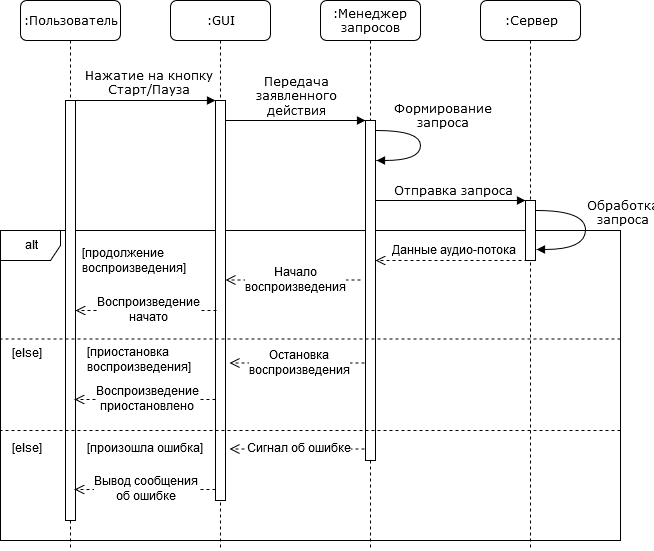

The diagram above was exported from draw.io. Its source (the exported page's mxGraphModel, read from the mxfile embedded in the PNG):
<mxGraphModel dx="1024" dy="561" grid="1" gridSize="10" guides="1" tooltips="1" connect="1" arrows="1" fold="1" page="1" pageScale="1" pageWidth="1100" pageHeight="850" background="#ffffff" math="0" shadow="0">
  <root>
    <mxCell id="0" />
    <mxCell id="1" parent="0" />
    <mxCell id="hLc8616GSNJEAQk_Sq69-12" value="alt" style="shape=umlFrame;whiteSpace=wrap;html=1;" parent="1" vertex="1">
      <mxGeometry x="80" y="310" width="620" height="310" as="geometry" />
    </mxCell>
    <mxCell id="hLc8616GSNJEAQk_Sq69-1" value=":Сервер" style="shape=umlLifeline;perimeter=lifelinePerimeter;whiteSpace=wrap;html=1;container=1;collapsible=0;recursiveResize=0;outlineConnect=0;rounded=1;shadow=0;comic=0;labelBackgroundColor=none;strokeColor=#000000;strokeWidth=1;fillColor=#FFFFFF;fontFamily=Verdana;fontSize=12;fontColor=#000000;align=center;" parent="1" vertex="1">
      <mxGeometry x="560" y="80" width="100" height="550" as="geometry" />
    </mxCell>
    <mxCell id="7baba1c4bc27f4b0-16" value="" style="html=1;points=[];perimeter=orthogonalPerimeter;rounded=0;shadow=0;comic=0;labelBackgroundColor=none;strokeColor=#000000;strokeWidth=1;fillColor=#FFFFFF;fontFamily=Verdana;fontSize=12;fontColor=#000000;align=center;" parent="hLc8616GSNJEAQk_Sq69-1" vertex="1">
      <mxGeometry x="45" y="200" width="10" height="60" as="geometry" />
    </mxCell>
    <mxCell id="7baba1c4bc27f4b0-2" value=":GUI" style="shape=umlLifeline;perimeter=lifelinePerimeter;whiteSpace=wrap;html=1;container=1;collapsible=0;recursiveResize=0;outlineConnect=0;rounded=1;shadow=0;comic=0;labelBackgroundColor=none;strokeColor=#000000;strokeWidth=1;fillColor=#FFFFFF;fontFamily=Verdana;fontSize=12;fontColor=#000000;align=center;" parent="1" vertex="1">
      <mxGeometry x="250" y="80" width="100" height="550" as="geometry" />
    </mxCell>
    <mxCell id="7baba1c4bc27f4b0-10" value="" style="html=1;points=[];perimeter=orthogonalPerimeter;rounded=0;shadow=0;comic=0;labelBackgroundColor=none;strokeColor=#000000;strokeWidth=1;fillColor=#FFFFFF;fontFamily=Verdana;fontSize=12;fontColor=#000000;align=center;" parent="7baba1c4bc27f4b0-2" vertex="1">
      <mxGeometry x="45" y="100" width="10" height="400" as="geometry" />
    </mxCell>
    <mxCell id="7baba1c4bc27f4b0-3" value=":Менеджер запросов" style="shape=umlLifeline;perimeter=lifelinePerimeter;whiteSpace=wrap;html=1;container=1;collapsible=0;recursiveResize=0;outlineConnect=0;rounded=1;shadow=0;comic=0;labelBackgroundColor=none;strokeColor=#000000;strokeWidth=1;fillColor=#FFFFFF;fontFamily=Verdana;fontSize=12;fontColor=#000000;align=center;" parent="1" vertex="1">
      <mxGeometry x="400" y="80" width="100" height="550" as="geometry" />
    </mxCell>
    <mxCell id="7baba1c4bc27f4b0-13" value="" style="html=1;points=[];perimeter=orthogonalPerimeter;rounded=0;shadow=0;comic=0;labelBackgroundColor=none;strokeColor=#000000;strokeWidth=1;fillColor=#FFFFFF;fontFamily=Verdana;fontSize=12;fontColor=#000000;align=center;" parent="7baba1c4bc27f4b0-3" vertex="1">
      <mxGeometry x="45" y="120" width="10" height="340" as="geometry" />
    </mxCell>
    <mxCell id="7baba1c4bc27f4b0-35" value="&lt;div&gt;Формирование &lt;br&gt;&lt;/div&gt;&lt;div&gt;запроса&lt;/div&gt;" style="html=1;verticalAlign=bottom;endArrow=block;labelBackgroundColor=none;fontFamily=Verdana;fontSize=12;elbow=vertical;edgeStyle=orthogonalEdgeStyle;curved=1;" parent="7baba1c4bc27f4b0-3" edge="1">
      <mxGeometry x="-0.1975" y="20" relative="1" as="geometry">
        <mxPoint x="56" y="130" as="sourcePoint" />
        <mxPoint x="56" y="160" as="targetPoint" />
        <Array as="points">
          <mxPoint x="100" y="130" />
          <mxPoint x="100" y="160" />
        </Array>
        <mxPoint as="offset" />
      </mxGeometry>
    </mxCell>
    <mxCell id="7baba1c4bc27f4b0-8" value=":Пользователь" style="shape=umlLifeline;perimeter=lifelinePerimeter;whiteSpace=wrap;html=1;container=1;collapsible=0;recursiveResize=0;outlineConnect=0;rounded=1;shadow=0;comic=0;labelBackgroundColor=none;strokeColor=#000000;strokeWidth=1;fillColor=#FFFFFF;fontFamily=Verdana;fontSize=12;fontColor=#000000;align=center;" parent="1" vertex="1">
      <mxGeometry x="100" y="80" width="100" height="550" as="geometry" />
    </mxCell>
    <mxCell id="7baba1c4bc27f4b0-9" value="" style="html=1;points=[];perimeter=orthogonalPerimeter;rounded=0;shadow=0;comic=0;labelBackgroundColor=none;strokeColor=#000000;strokeWidth=1;fillColor=#FFFFFF;fontFamily=Verdana;fontSize=12;fontColor=#000000;align=center;" parent="7baba1c4bc27f4b0-8" vertex="1">
      <mxGeometry x="45" y="100" width="10" height="420" as="geometry" />
    </mxCell>
    <mxCell id="7baba1c4bc27f4b0-17" value="Отправка запроса" style="html=1;verticalAlign=bottom;endArrow=block;labelBackgroundColor=none;fontFamily=Verdana;fontSize=12;edgeStyle=elbowEdgeStyle;elbow=vertical;" parent="1" source="7baba1c4bc27f4b0-13" target="7baba1c4bc27f4b0-16" edge="1">
      <mxGeometry relative="1" as="geometry">
        <mxPoint x="510" y="220" as="sourcePoint" />
        <Array as="points">
          <mxPoint x="520" y="280" />
          <mxPoint x="530" y="280" />
          <mxPoint x="500" y="320" />
          <mxPoint x="460" y="220" />
        </Array>
      </mxGeometry>
    </mxCell>
    <mxCell id="7baba1c4bc27f4b0-11" value="&lt;div&gt;Нажатие на кнопку&lt;/div&gt;&lt;div&gt;Старт/Пауза&lt;br&gt;&lt;/div&gt;" style="html=1;verticalAlign=bottom;endArrow=block;entryX=0;entryY=0;labelBackgroundColor=none;fontFamily=Verdana;fontSize=12;edgeStyle=elbowEdgeStyle;elbow=vertical;" parent="1" source="7baba1c4bc27f4b0-9" target="7baba1c4bc27f4b0-10" edge="1">
      <mxGeometry relative="1" as="geometry">
        <mxPoint x="220" y="190" as="sourcePoint" />
      </mxGeometry>
    </mxCell>
    <mxCell id="7baba1c4bc27f4b0-14" value="&lt;div&gt;Передача &lt;br&gt;&lt;/div&gt;&lt;div&gt;заявленного &lt;br&gt;&lt;/div&gt;&lt;div&gt;действия&lt;br&gt;&lt;/div&gt;" style="html=1;verticalAlign=bottom;endArrow=block;entryX=0;entryY=0;labelBackgroundColor=none;fontFamily=Verdana;fontSize=12;edgeStyle=elbowEdgeStyle;elbow=vertical;" parent="1" source="7baba1c4bc27f4b0-10" target="7baba1c4bc27f4b0-13" edge="1">
      <mxGeometry relative="1" as="geometry">
        <mxPoint x="370" y="200" as="sourcePoint" />
      </mxGeometry>
    </mxCell>
    <mxCell id="7baba1c4bc27f4b0-36" value="&lt;div&gt;Обработка &lt;br&gt;&lt;/div&gt;&lt;div&gt;запроса&lt;/div&gt;" style="html=1;verticalAlign=bottom;endArrow=block;labelBackgroundColor=none;fontFamily=Verdana;fontSize=12;elbow=vertical;edgeStyle=orthogonalEdgeStyle;curved=1;exitX=1.066;exitY=0.713;exitPerimeter=0;" parent="1" edge="1">
      <mxGeometry x="0.2847" y="-40" relative="1" as="geometry">
        <mxPoint x="616" y="290" as="sourcePoint" />
        <mxPoint x="616" y="329" as="targetPoint" />
        <Array as="points">
          <mxPoint x="665" y="290" />
          <mxPoint x="665" y="329" />
        </Array>
        <mxPoint x="35" y="21" as="offset" />
      </mxGeometry>
    </mxCell>
    <mxCell id="7baba1c4bc27f4b0-21" value="" style="html=1;verticalAlign=bottom;endArrow=open;dashed=1;endSize=8;labelBackgroundColor=none;fontFamily=Verdana;fontSize=12;edgeStyle=elbowEdgeStyle;elbow=vertical;exitX=0.2;exitY=1.017;exitDx=0;exitDy=0;exitPerimeter=0;entryX=1;entryY=0.705;entryDx=0;entryDy=0;entryPerimeter=0;" parent="1" edge="1">
      <mxGeometry relative="1" as="geometry">
        <mxPoint x="455" y="340" as="targetPoint" />
        <Array as="points">
          <mxPoint x="580" y="340" />
          <mxPoint x="700" y="259" />
        </Array>
        <mxPoint x="607" y="340" as="sourcePoint" />
      </mxGeometry>
    </mxCell>
    <mxCell id="3NF9A0ZSWRwhSWLcqFSt-1" value="Данные аудио-потока" style="text;html=1;resizable=0;points=[];align=center;verticalAlign=middle;labelBackgroundColor=#ffffff;" vertex="1" connectable="0" parent="7baba1c4bc27f4b0-21">
      <mxGeometry x="0.3947" relative="1" as="geometry">
        <mxPoint x="29" y="-10" as="offset" />
      </mxGeometry>
    </mxCell>
    <mxCell id="hLc8616GSNJEAQk_Sq69-3" value="" style="html=1;verticalAlign=bottom;endArrow=open;dashed=1;endSize=8;labelBackgroundColor=none;fontFamily=Verdana;fontSize=12;edgeStyle=elbowEdgeStyle;elbow=vertical;" parent="1" edge="1">
      <mxGeometry relative="1" as="geometry">
        <mxPoint x="305" y="359.5" as="targetPoint" />
        <Array as="points">
          <mxPoint x="410" y="359.5" />
          <mxPoint x="530" y="278.5" />
        </Array>
        <mxPoint x="440" y="359.5" as="sourcePoint" />
      </mxGeometry>
    </mxCell>
    <mxCell id="hLc8616GSNJEAQk_Sq69-4" value="&lt;div&gt;Начало &lt;br&gt;&lt;/div&gt;&lt;div&gt;воспроизведения&lt;/div&gt;" style="text;html=1;resizable=0;points=[];align=center;verticalAlign=middle;labelBackgroundColor=#ffffff;" parent="hLc8616GSNJEAQk_Sq69-3" vertex="1" connectable="0">
      <mxGeometry x="0.2394" y="2" relative="1" as="geometry">
        <mxPoint x="16" y="-2" as="offset" />
      </mxGeometry>
    </mxCell>
    <mxCell id="hLc8616GSNJEAQk_Sq69-7" value="" style="html=1;verticalAlign=bottom;endArrow=open;dashed=1;endSize=8;labelBackgroundColor=none;fontFamily=Verdana;fontSize=12;edgeStyle=elbowEdgeStyle;elbow=vertical;entryX=0.9;entryY=0.477;entryDx=0;entryDy=0;entryPerimeter=0;" parent="1" edge="1">
      <mxGeometry relative="1" as="geometry">
        <mxPoint x="155" y="390" as="targetPoint" />
        <Array as="points">
          <mxPoint x="266" y="390" />
          <mxPoint x="386" y="309" />
        </Array>
        <mxPoint x="296" y="390" as="sourcePoint" />
      </mxGeometry>
    </mxCell>
    <mxCell id="hLc8616GSNJEAQk_Sq69-8" value="&lt;div&gt;Воспроизведение &lt;br&gt;&lt;/div&gt;&lt;div&gt;начато&lt;/div&gt;" style="text;html=1;resizable=0;points=[];align=center;verticalAlign=middle;labelBackgroundColor=#ffffff;" parent="hLc8616GSNJEAQk_Sq69-7" vertex="1" connectable="0">
      <mxGeometry x="0.2394" y="2" relative="1" as="geometry">
        <mxPoint x="16" y="-2" as="offset" />
      </mxGeometry>
    </mxCell>
    <mxCell id="hLc8616GSNJEAQk_Sq69-13" value="&lt;div&gt;[продолжение &lt;br&gt;&lt;/div&gt;&lt;div&gt;воспроизведения]&lt;/div&gt;" style="text;html=1;resizable=0;points=[];autosize=1;align=left;verticalAlign=top;spacingTop=-4;" parent="1" vertex="1">
      <mxGeometry x="160" y="325" width="110" height="30" as="geometry" />
    </mxCell>
    <mxCell id="hLc8616GSNJEAQk_Sq69-15" value="&lt;div&gt;[приостановка &lt;br&gt;&lt;/div&gt;&lt;div&gt;воспроизведения]&lt;/div&gt;" style="text;html=1;resizable=0;points=[];autosize=1;align=left;verticalAlign=top;spacingTop=-4;" parent="1" vertex="1">
      <mxGeometry x="165" y="424" width="110" height="30" as="geometry" />
    </mxCell>
    <mxCell id="hLc8616GSNJEAQk_Sq69-19" value="" style="html=1;verticalAlign=bottom;endArrow=open;dashed=1;endSize=8;labelBackgroundColor=none;fontFamily=Verdana;fontSize=12;edgeStyle=elbowEdgeStyle;elbow=vertical;" parent="1" edge="1">
      <mxGeometry relative="1" as="geometry">
        <mxPoint x="309" y="442.5" as="targetPoint" />
        <Array as="points">
          <mxPoint x="414" y="442.5" />
          <mxPoint x="534" y="361.5" />
        </Array>
        <mxPoint x="444" y="442.5" as="sourcePoint" />
      </mxGeometry>
    </mxCell>
    <mxCell id="hLc8616GSNJEAQk_Sq69-20" value="&lt;div&gt;Остановка &lt;br&gt;&lt;/div&gt;&lt;div&gt;воспроизведения&lt;/div&gt;" style="text;html=1;resizable=0;points=[];align=center;verticalAlign=middle;labelBackgroundColor=#ffffff;" parent="hLc8616GSNJEAQk_Sq69-19" vertex="1" connectable="0">
      <mxGeometry x="0.2394" y="2" relative="1" as="geometry">
        <mxPoint x="16" y="-2" as="offset" />
      </mxGeometry>
    </mxCell>
    <mxCell id="hLc8616GSNJEAQk_Sq69-21" value="" style="html=1;verticalAlign=bottom;endArrow=open;dashed=1;endSize=8;labelBackgroundColor=none;fontFamily=Verdana;fontSize=12;edgeStyle=elbowEdgeStyle;elbow=vertical;entryX=0.9;entryY=0.477;entryDx=0;entryDy=0;entryPerimeter=0;" parent="1" edge="1">
      <mxGeometry relative="1" as="geometry">
        <mxPoint x="154" y="479" as="targetPoint" />
        <Array as="points">
          <mxPoint x="265" y="479" />
          <mxPoint x="385" y="398" />
        </Array>
        <mxPoint x="295" y="479" as="sourcePoint" />
      </mxGeometry>
    </mxCell>
    <mxCell id="hLc8616GSNJEAQk_Sq69-22" value="&lt;div&gt;Воспроизведение&lt;/div&gt;&lt;div&gt;приостановлено&lt;br&gt;&lt;/div&gt;" style="text;html=1;resizable=0;points=[];align=center;verticalAlign=middle;labelBackgroundColor=#ffffff;" parent="hLc8616GSNJEAQk_Sq69-21" vertex="1" connectable="0">
      <mxGeometry x="0.2394" y="2" relative="1" as="geometry">
        <mxPoint x="16" y="-2" as="offset" />
      </mxGeometry>
    </mxCell>
    <mxCell id="hLc8616GSNJEAQk_Sq69-24" value="" style="endArrow=none;dashed=1;html=1;entryX=0;entryY=0.495;entryDx=0;entryDy=0;entryPerimeter=0;exitX=1;exitY=0.495;exitDx=0;exitDy=0;exitPerimeter=0;" parent="1" edge="1">
      <mxGeometry width="50" height="50" relative="1" as="geometry">
        <mxPoint x="700" y="418.45000000000005" as="sourcePoint" />
        <mxPoint x="80" y="418.45000000000005" as="targetPoint" />
      </mxGeometry>
    </mxCell>
    <mxCell id="hLc8616GSNJEAQk_Sq69-25" value="[else]" style="text;html=1;resizable=0;points=[];autosize=1;align=left;verticalAlign=top;spacingTop=-4;" parent="1" vertex="1">
      <mxGeometry x="90" y="425" width="40" height="20" as="geometry" />
    </mxCell>
    <mxCell id="3NF9A0ZSWRwhSWLcqFSt-2" value="&lt;div&gt;[произошла ошибка]&lt;/div&gt;" style="text;html=1;resizable=0;points=[];autosize=1;align=left;verticalAlign=top;spacingTop=-4;" vertex="1" parent="1">
      <mxGeometry x="165" y="520" width="130" height="20" as="geometry" />
    </mxCell>
    <mxCell id="3NF9A0ZSWRwhSWLcqFSt-3" value="" style="html=1;verticalAlign=bottom;endArrow=open;dashed=1;endSize=8;labelBackgroundColor=none;fontFamily=Verdana;fontSize=12;edgeStyle=elbowEdgeStyle;elbow=vertical;" edge="1" parent="1">
      <mxGeometry relative="1" as="geometry">
        <mxPoint x="309" y="528.5" as="targetPoint" />
        <Array as="points">
          <mxPoint x="414" y="528.5" />
          <mxPoint x="534" y="447.5" />
        </Array>
        <mxPoint x="444" y="528.5" as="sourcePoint" />
      </mxGeometry>
    </mxCell>
    <mxCell id="3NF9A0ZSWRwhSWLcqFSt-4" value="Сигнал об ошибке" style="text;html=1;resizable=0;points=[];align=center;verticalAlign=middle;labelBackgroundColor=#ffffff;" vertex="1" connectable="0" parent="3NF9A0ZSWRwhSWLcqFSt-3">
      <mxGeometry x="0.2394" y="2" relative="1" as="geometry">
        <mxPoint x="16" y="-2" as="offset" />
      </mxGeometry>
    </mxCell>
    <mxCell id="3NF9A0ZSWRwhSWLcqFSt-5" value="" style="html=1;verticalAlign=bottom;endArrow=open;dashed=1;endSize=8;labelBackgroundColor=none;fontFamily=Verdana;fontSize=12;edgeStyle=elbowEdgeStyle;elbow=vertical;entryX=0.9;entryY=0.477;entryDx=0;entryDy=0;entryPerimeter=0;" edge="1" parent="1">
      <mxGeometry relative="1" as="geometry">
        <mxPoint x="154" y="569" as="targetPoint" />
        <Array as="points">
          <mxPoint x="265" y="569" />
          <mxPoint x="385" y="488" />
        </Array>
        <mxPoint x="295" y="569" as="sourcePoint" />
      </mxGeometry>
    </mxCell>
    <mxCell id="3NF9A0ZSWRwhSWLcqFSt-6" value="&lt;div&gt;Вывод сообщения &lt;br&gt;&lt;/div&gt;&lt;div&gt;об ошибке&lt;/div&gt;" style="text;html=1;resizable=0;points=[];align=center;verticalAlign=middle;labelBackgroundColor=#ffffff;" vertex="1" connectable="0" parent="3NF9A0ZSWRwhSWLcqFSt-5">
      <mxGeometry x="0.2394" y="2" relative="1" as="geometry">
        <mxPoint x="16" y="-2" as="offset" />
      </mxGeometry>
    </mxCell>
    <mxCell id="3NF9A0ZSWRwhSWLcqFSt-7" value="[else]" style="text;html=1;resizable=0;points=[];autosize=1;align=left;verticalAlign=top;spacingTop=-4;" vertex="1" parent="1">
      <mxGeometry x="90" y="520" width="40" height="20" as="geometry" />
    </mxCell>
    <mxCell id="3NF9A0ZSWRwhSWLcqFSt-8" value="" style="endArrow=none;dashed=1;html=1;entryX=0;entryY=0.495;entryDx=0;entryDy=0;entryPerimeter=0;exitX=1;exitY=0.495;exitDx=0;exitDy=0;exitPerimeter=0;" edge="1" parent="1">
      <mxGeometry width="50" height="50" relative="1" as="geometry">
        <mxPoint x="700" y="509.95000000000005" as="sourcePoint" />
        <mxPoint x="80" y="509.95000000000005" as="targetPoint" />
      </mxGeometry>
    </mxCell>
  </root>
</mxGraphModel>